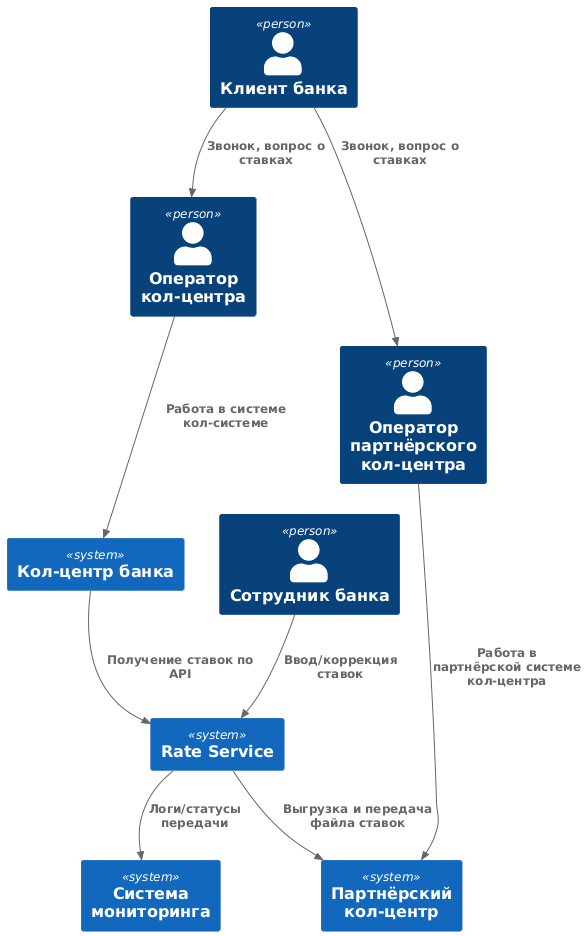

The diagram above was rendered by PlantUML. Its source (embedded in the PNG):
@startuml
!include https://raw.githubusercontent.com/plantuml-stdlib/C4-PlantUML/master/C4_Context.puml

Person(client, "Клиент банка")
Person(employee, "Сотрудник банка")
Person(operator, "Оператор кол-центра")
Person(partner_operator, "Оператор партнёрского кол-центра")
System(rate, "Rate Service")
System(cc, "Кол-центр банка")
System(partnercc, "Партнёрский кол-центр")
System(monitor, "Система мониторинга")

Rel(client, operator, "Звонок, вопрос о ставках")
Rel(client, partner_operator, "Звонок, вопрос о ставках")
Rel(operator, cc, "Работа в системе кол-системе")
Rel(partner_operator, partnercc, "Работа в партнёрской системе кол-центра")
Rel(employee, rate, "Ввод/коррекция ставок")
Rel(cc, rate, "Получение ставок по API")
Rel(rate, partnercc, "Выгрузка и передача файла ставок")
Rel(rate, monitor, "Логи/статусы передачи")
@enduml